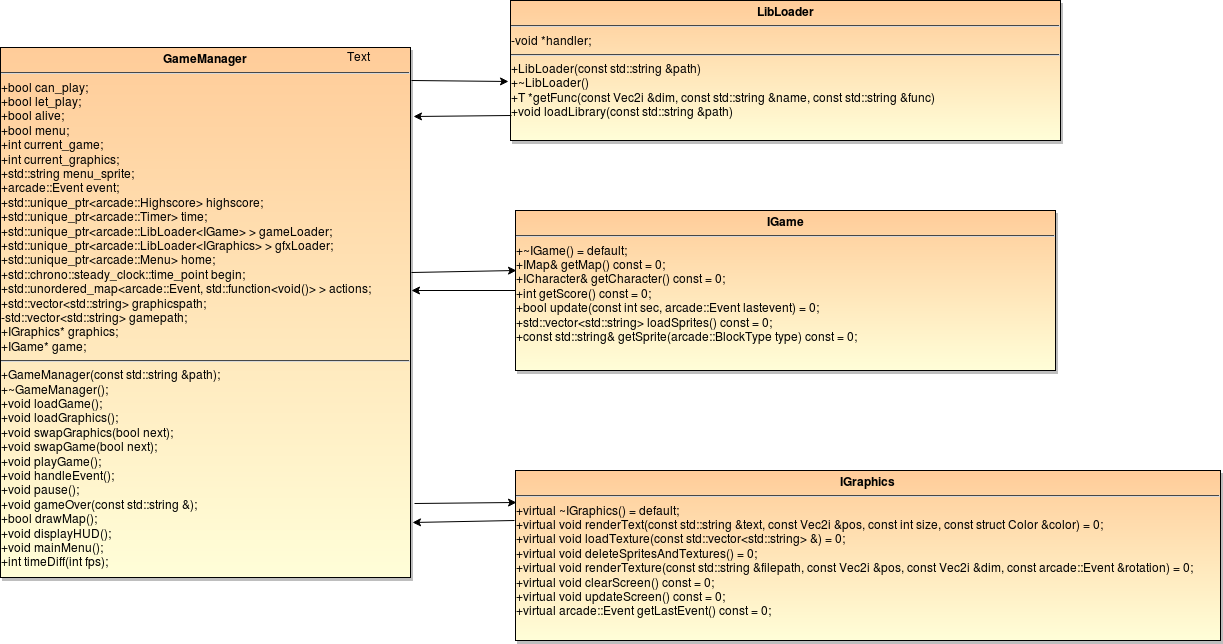

The diagram above was exported from draw.io. Its source (the exported page's mxGraphModel, read from the mxfile embedded in the PNG):
<mxGraphModel dx="1030" dy="1140" grid="1" gridSize="10" guides="1" tooltips="1" connect="1" arrows="1" fold="1" page="0" pageScale="1.5" pageWidth="826" pageHeight="1169" background="#ffffff" math="0" shadow="0">
  <root>
    <mxCell id="0" style=";html=1;" />
    <mxCell id="1" style=";html=1;" parent="0" />
    <mxCell id="87" style="edgeStyle=none;rounded=0;html=1;jettySize=auto;orthogonalLoop=1;entryX=0.002;entryY=0.188;entryPerimeter=0;exitX=1.01;exitY=0.86;exitPerimeter=0;" edge="1" parent="1" source="67" target="82">
      <mxGeometry relative="1" as="geometry">
        <mxPoint x="1230" y="210" as="targetPoint" />
      </mxGeometry>
    </mxCell>
    <mxCell id="67" value="&lt;p style=&quot;margin: 0px ; margin-top: 4px ; text-align: center&quot;&gt;&lt;strong&gt;GameManager&lt;br&gt;&lt;/strong&gt;&lt;/p&gt;&lt;hr&gt;&lt;span&gt;+bool       &lt;/span&gt;can_play&lt;span&gt;;&lt;/span&gt;&lt;br&gt;&lt;span&gt;&lt;/span&gt;&lt;span&gt;+bool      &lt;/span&gt;let_play&lt;span&gt;;&lt;/span&gt;&lt;br&gt;&lt;span&gt;&lt;/span&gt;&lt;span&gt;+bool      &lt;/span&gt;alive&lt;span&gt;;&lt;/span&gt;&lt;br&gt;&lt;span&gt;&lt;/span&gt;&lt;span&gt;+bool      &lt;/span&gt;menu&lt;span&gt;;&lt;/span&gt;&lt;br&gt;&lt;span&gt;&lt;/span&gt;&lt;span&gt;+int          &lt;/span&gt;current_game&lt;span&gt;;&lt;/span&gt;&lt;br&gt;&lt;span&gt;&lt;/span&gt;&lt;span&gt;+int          &lt;/span&gt;current_graphics&lt;span&gt;;&lt;/span&gt;&lt;br&gt;&lt;span&gt;&lt;/span&gt;+std::string       menu_sprite&lt;span&gt;;&lt;/span&gt;&lt;br&gt;&lt;span&gt;&lt;/span&gt;+arcade::Event  event&lt;span&gt;;&lt;/span&gt;&lt;br&gt;&lt;span&gt;&lt;/span&gt;+std::unique_ptr&amp;lt;arcade::Highscore&amp;gt;          highscore&lt;span&gt;;&lt;/span&gt;&lt;br&gt;&lt;span&gt;&lt;/span&gt;+std::unique_ptr&amp;lt;arcade::Timer&amp;gt;          time&lt;span&gt;;&lt;/span&gt;&lt;br&gt;&lt;span&gt;&lt;/span&gt;+std::unique_ptr&amp;lt;arcade::LibLoader&amp;lt;IGame&amp;gt; &amp;gt;       gameLoader&lt;span&gt;;&lt;/span&gt;&lt;br&gt;&lt;span&gt;&lt;/span&gt;+std::unique_ptr&amp;lt;arcade::LibLoader&amp;lt;IGraphics&amp;gt; &amp;gt;    gfxLoader&lt;span&gt;;&lt;/span&gt;&lt;br&gt;+std::unique_ptr&amp;lt;arcade::Menu&amp;gt;           home&lt;span&gt;;&lt;/span&gt;&lt;br&gt;&lt;span&gt;&lt;/span&gt;+std::chrono::steady_clock::time_point        begin&lt;span&gt;;&lt;/span&gt;&lt;br&gt;&lt;span&gt;&lt;/span&gt;+std::unordered_map&amp;lt;arcade::Event&lt;span&gt;, &lt;/span&gt;std::function&amp;lt;&lt;span&gt;void&lt;/span&gt;()&amp;gt; &amp;gt;  actions&lt;span&gt;;&lt;/span&gt;&lt;br&gt;&lt;span&gt;&lt;/span&gt;+std::vector&amp;lt;std::string&amp;gt;               graphicspath&lt;span&gt;;&lt;/span&gt;&lt;br&gt;&lt;span&gt;&lt;/span&gt;-std::vector&amp;lt;std::string&amp;gt;               gamepath&lt;span&gt;;&lt;/span&gt;&lt;br&gt;&lt;span&gt;&lt;/span&gt;+IGraphics*                   graphics&lt;span&gt;;&lt;/span&gt;&lt;br&gt;&lt;span&gt;&lt;/span&gt;+IGame*                   game&lt;span&gt;;&lt;/span&gt;&lt;hr&gt;+GameManager(&lt;span&gt;const &lt;/span&gt;std::string &amp;amp;path)&lt;span&gt;;&lt;/span&gt;&lt;br&gt;&lt;span&gt;&lt;/span&gt;+~GameManager()&lt;span&gt;;&lt;/span&gt;&lt;br&gt;&lt;span&gt;&lt;/span&gt;&lt;span&gt;&lt;/span&gt;&lt;span&gt;+void    &lt;/span&gt;loadGame()&lt;span&gt;;&lt;/span&gt;&lt;br&gt;&lt;span&gt;&lt;/span&gt;&lt;span&gt;+void    &lt;/span&gt;loadGraphics()&lt;span&gt;;&lt;/span&gt;&lt;br&gt;&lt;span&gt;&lt;/span&gt;&lt;span&gt;+void    &lt;/span&gt;swapGraphics(&lt;span&gt;bool &lt;/span&gt;next)&lt;span&gt;;&lt;/span&gt;&lt;br&gt;&lt;span&gt;&lt;/span&gt;&lt;span&gt;+void    &lt;/span&gt;swapGame(&lt;span&gt;bool &lt;/span&gt;next)&lt;span&gt;;&lt;/span&gt;&lt;br&gt;&lt;span&gt;&lt;/span&gt;&lt;span&gt;+void    &lt;/span&gt;playGame()&lt;span&gt;;&lt;/span&gt;&lt;br&gt;&lt;span&gt;&lt;/span&gt;&lt;span&gt;+void    &lt;/span&gt;handleEvent()&lt;span&gt;;&lt;/span&gt;&lt;br&gt;&lt;span&gt;&lt;/span&gt;&lt;span&gt;+void    &lt;/span&gt;pause()&lt;span&gt;;&lt;/span&gt;&lt;br&gt;&lt;span&gt;&lt;/span&gt;&lt;span&gt;+void    &lt;/span&gt;gameOver(&lt;span&gt;const &lt;/span&gt;std::string &amp;amp;)&lt;span&gt;;&lt;/span&gt;&lt;br&gt;&lt;span&gt;&lt;/span&gt;&lt;span&gt;+bool    &lt;/span&gt;drawMap()&lt;span&gt;;&lt;br&gt;&lt;/span&gt;&lt;span&gt;+void    &lt;/span&gt;displayHUD()&lt;span&gt;;&lt;/span&gt;&lt;span&gt;&lt;/span&gt;&lt;br&gt;&lt;span&gt;&lt;/span&gt;&lt;span&gt;+void    &lt;/span&gt;mainMenu()&lt;span&gt;;&lt;/span&gt;&lt;span&gt;&lt;/span&gt;&lt;br&gt;&lt;span&gt;&lt;/span&gt;&lt;span&gt;+int        &lt;/span&gt;timeDiff(&lt;span&gt;int &lt;/span&gt;fps)&lt;span&gt;;&lt;/span&gt;" style="shadow=1;fillColor=#FFCC99;gradientColor=#FFFED8;verticalAlign=top;align=left;overflow=fill;fontSize=12;fontFamily=Helvetica;html=1" parent="1" vertex="1">
      <mxGeometry x="720" y="-243" width="410" height="530" as="geometry" />
    </mxCell>
    <mxCell id="80" value="&lt;p style=&quot;margin: 0px ; margin-top: 4px ; text-align: center&quot;&gt;&lt;strong&gt;LibLoader&lt;br&gt;&lt;/strong&gt;&lt;/p&gt;&lt;hr&gt;&lt;span&gt;-&lt;/span&gt;&lt;span&gt;void *handler;&lt;br&gt;&lt;/span&gt;&lt;hr&gt;+LibLoader(&lt;span&gt;const &lt;/span&gt;std::string &amp;amp;path)&lt;br&gt;+~LibLoader()&lt;br&gt;+T *getFunc(&lt;span&gt;const &lt;/span&gt;Vec2i &amp;amp;dim&lt;span&gt;, &lt;/span&gt;&lt;span&gt;const &lt;/span&gt;std::string &amp;amp;name&lt;span&gt;, &lt;/span&gt;&lt;span&gt;const &lt;/span&gt;std::string &amp;amp;func)&lt;br&gt;+&lt;span&gt;void       &lt;/span&gt;loadLibrary(&lt;span&gt;const &lt;/span&gt;std::string &amp;amp;path)" style="shadow=1;fillColor=#FFCC99;gradientColor=#FFFED8;verticalAlign=top;align=left;overflow=fill;fontSize=12;fontFamily=Helvetica;html=1" vertex="1" parent="1">
      <mxGeometry x="1230" y="-290" width="550" height="140" as="geometry" />
    </mxCell>
    <mxCell id="84" style="edgeStyle=none;rounded=0;html=1;jettySize=auto;orthogonalLoop=1;entryX=1.002;entryY=0.458;entryPerimeter=0;" edge="1" parent="1" source="81" target="67">
      <mxGeometry relative="1" as="geometry" />
    </mxCell>
    <mxCell id="81" value="&lt;p style=&quot;margin: 0px ; margin-top: 4px ; text-align: center&quot;&gt;&lt;strong&gt;IGame&lt;br&gt;&lt;/strong&gt;&lt;/p&gt;&lt;hr&gt;&lt;span&gt;&lt;/span&gt;&lt;span&gt;+&lt;/span&gt;~IGame() = &lt;span&gt;default&lt;/span&gt;&lt;span&gt;;&lt;/span&gt;&lt;br&gt;&lt;span&gt;&lt;/span&gt;&lt;span&gt;+&lt;/span&gt;IMap&amp;amp;        getMap() &lt;span&gt;const &lt;/span&gt;= &lt;span&gt;0&lt;/span&gt;&lt;span&gt;;&lt;/span&gt;&lt;br&gt;&lt;span&gt;+&lt;/span&gt;ICharacter&amp;amp;          getCharacter() &lt;span&gt;const &lt;/span&gt;= &lt;span&gt;0&lt;/span&gt;&lt;span&gt;;&lt;/span&gt;&lt;br&gt;&lt;span&gt;&lt;/span&gt;&lt;span&gt;+int             &lt;/span&gt;getScore() &lt;span&gt;const &lt;/span&gt;= &lt;span&gt;0&lt;/span&gt;&lt;span&gt;;&lt;/span&gt;&lt;br&gt;&lt;span&gt;&lt;/span&gt;&lt;span&gt;+bool         &lt;/span&gt;update(&lt;span&gt;const int &lt;/span&gt;sec&lt;span&gt;, &lt;/span&gt;arcade::Event lastevent) = &lt;span&gt;0&lt;/span&gt;&lt;span&gt;;&lt;/span&gt;&lt;br&gt;&lt;span&gt;&lt;/span&gt;&lt;span&gt;+&lt;/span&gt;std::vector&amp;lt;std::string&amp;gt;   loadSprites() &lt;span&gt;const &lt;/span&gt;= &lt;span&gt;0&lt;/span&gt;&lt;span&gt;;&lt;/span&gt;&lt;br&gt;&lt;span&gt;&lt;/span&gt;&lt;span&gt;+const &lt;/span&gt;std::string&amp;amp;    getSprite(arcade::BlockType type) &lt;span&gt;const &lt;/span&gt;= &lt;span&gt;0&lt;/span&gt;&lt;span&gt;;&lt;/span&gt;" style="shadow=1;fillColor=#FFCC99;gradientColor=#FFFED8;verticalAlign=top;align=left;overflow=fill;fontSize=12;fontFamily=Helvetica;html=1" vertex="1" parent="1">
      <mxGeometry x="1235" y="-80" width="540" height="160" as="geometry" />
    </mxCell>
    <mxCell id="82" value="&lt;p style=&quot;margin: 0px ; margin-top: 4px ; text-align: center&quot;&gt;&lt;strong&gt;IGraphics&lt;br&gt;&lt;/strong&gt;&lt;/p&gt;&lt;hr&gt;&lt;span&gt;&lt;/span&gt;&lt;span&gt;+virtual &lt;/span&gt;~IGraphics() = &lt;span&gt;default&lt;/span&gt;&lt;span&gt;;&lt;/span&gt;&lt;br&gt;&lt;span&gt;&lt;/span&gt;&lt;span&gt;+virtual void      &lt;/span&gt;renderText(&lt;span&gt;const &lt;/span&gt;std::string &amp;amp;text&lt;span&gt;,&lt;/span&gt;&lt;span&gt; const &lt;/span&gt;Vec2i &amp;amp;pos&lt;span&gt;,&lt;/span&gt;&lt;span&gt; const int &lt;/span&gt;size&lt;span&gt;,&lt;/span&gt;&lt;span&gt; const struct &lt;/span&gt;Color &amp;amp;color) = &lt;span&gt;0&lt;/span&gt;&lt;span&gt;;&lt;/span&gt;&lt;br&gt;+&lt;span&gt;&lt;/span&gt;&lt;span&gt;virtual void      &lt;/span&gt;loadTexture(&lt;span&gt;const &lt;/span&gt;std::vector&amp;lt;std::string&amp;gt; &amp;amp;) = &lt;span&gt;0&lt;/span&gt;&lt;span&gt;;&lt;/span&gt;&lt;br&gt;&lt;span&gt;&lt;/span&gt;&lt;span&gt;+virtual void      &lt;/span&gt;deleteSpritesAndTextures() = &lt;span&gt;0&lt;/span&gt;&lt;span&gt;;&lt;/span&gt;&lt;br&gt;&lt;span&gt;&lt;/span&gt;&lt;span&gt;+virtual void      &lt;/span&gt;renderTexture(&lt;span&gt;const &lt;/span&gt;std::string &amp;amp;filepath&lt;span&gt;,&lt;/span&gt;&lt;span&gt; const &lt;/span&gt;Vec2i &amp;amp;pos&lt;span&gt;,&lt;/span&gt;&lt;span&gt; const &lt;/span&gt;Vec2i &amp;amp;dim&lt;span&gt;,&lt;/span&gt;&lt;span&gt; const &lt;/span&gt;arcade::Event &amp;amp;rotation) = &lt;span&gt;0&lt;/span&gt;&lt;span&gt;;&lt;/span&gt;&lt;br&gt;&lt;span&gt;&lt;/span&gt;&lt;span&gt;+virtual void      &lt;/span&gt;clearScreen() &lt;span&gt;const &lt;/span&gt;= &lt;span&gt;0&lt;/span&gt;&lt;span&gt;;&lt;/span&gt;&lt;br&gt;&lt;span&gt;&lt;/span&gt;&lt;span&gt;+virtual void      &lt;/span&gt;updateScreen() &lt;span&gt;const &lt;/span&gt;= &lt;span&gt;0&lt;/span&gt;&lt;span&gt;;&lt;/span&gt;&lt;br&gt;&lt;span&gt;&lt;/span&gt;&lt;span&gt;+virtual &lt;/span&gt;arcade::Event  getLastEvent() &lt;span&gt;const &lt;/span&gt;= &lt;span&gt;0&lt;/span&gt;&lt;span&gt;;&lt;/span&gt;" style="shadow=1;fillColor=#FFCC99;gradientColor=#FFFED8;verticalAlign=top;align=left;overflow=fill;fontSize=12;fontFamily=Helvetica;html=1" vertex="1" parent="1">
      <mxGeometry x="1235" y="180" width="705" height="170" as="geometry" />
    </mxCell>
    <mxCell id="83" value="Text" style="text;html=1;resizable=0;points=[];autosize=1;align=left;verticalAlign=top;spacingTop=-4;" vertex="1" parent="1">
      <mxGeometry x="1065" y="-243" width="40" height="20" as="geometry" />
    </mxCell>
    <mxCell id="90" style="edgeStyle=none;rounded=0;html=1;jettySize=auto;orthogonalLoop=1;exitX=1.002;exitY=0.062;exitPerimeter=0;entryX=-0.004;entryY=0.579;entryPerimeter=0;" edge="1" parent="1" source="67" target="80">
      <mxGeometry relative="1" as="geometry">
        <mxPoint x="1131" y="-210" as="sourcePoint" />
        <mxPoint x="1210" y="-160" as="targetPoint" />
      </mxGeometry>
    </mxCell>
    <mxCell id="92" style="edgeStyle=none;rounded=0;html=1;jettySize=auto;orthogonalLoop=1;entryX=1.007;entryY=0.13;entryPerimeter=0;exitX=0.002;exitY=0.821;exitPerimeter=0;" edge="1" parent="1" source="80" target="67">
      <mxGeometry relative="1" as="geometry">
        <mxPoint x="1230" y="-185.99462365591398" as="sourcePoint" />
        <mxPoint x="1133" y="-174" as="targetPoint" />
      </mxGeometry>
    </mxCell>
    <mxCell id="93" style="edgeStyle=none;rounded=0;html=1;jettySize=auto;orthogonalLoop=1;entryX=0.002;entryY=0.375;entryPerimeter=0;exitX=1.002;exitY=0.425;exitPerimeter=0;" edge="1" parent="1" source="67" target="81">
      <mxGeometry relative="1" as="geometry">
        <mxPoint x="1236" y="-20" as="targetPoint" />
        <mxPoint x="1130" y="-5.684887459806987" as="sourcePoint" />
      </mxGeometry>
    </mxCell>
    <mxCell id="94" style="edgeStyle=none;rounded=0;html=1;entryX=1.005;entryY=0.896;jettySize=auto;orthogonalLoop=1;entryPerimeter=0;" edge="1" parent="1" target="67">
      <mxGeometry relative="1" as="geometry">
        <mxPoint x="1234" y="230" as="sourcePoint" />
        <mxPoint x="1132" y="232" as="targetPoint" />
      </mxGeometry>
    </mxCell>
  </root>
</mxGraphModel>